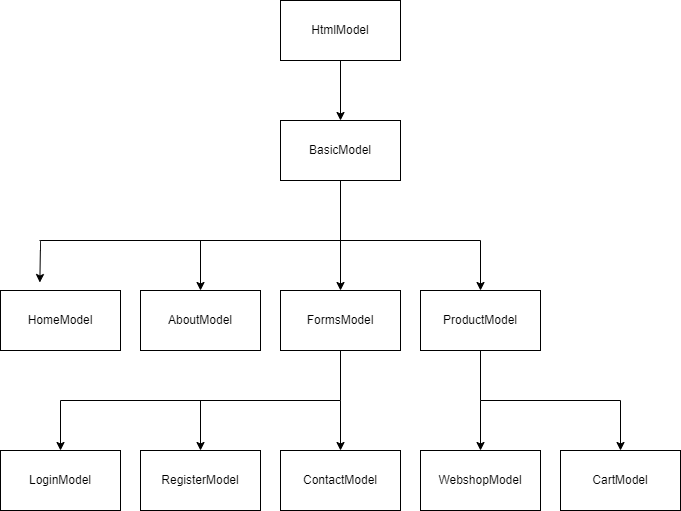

The diagram above was exported from draw.io. Its source (the exported page's mxGraphModel, read from the mxfile embedded in the PNG):
<mxGraphModel dx="862" dy="551" grid="1" gridSize="10" guides="1" tooltips="1" connect="1" arrows="1" fold="1" page="1" pageScale="1" pageWidth="583" pageHeight="827" math="0" shadow="0">
  <root>
    <mxCell id="0" />
    <mxCell id="1" parent="0" />
    <mxCell id="2" value="HtmlModel" style="rounded=0;whiteSpace=wrap;html=1;" parent="1" vertex="1">
      <mxGeometry x="520" y="160" width="120" height="60" as="geometry" />
    </mxCell>
    <mxCell id="3" value="" style="endArrow=classic;html=1;exitX=0.5;exitY=1;exitDx=0;exitDy=0;" parent="1" source="2" target="4" edge="1">
      <mxGeometry width="50" height="50" relative="1" as="geometry">
        <mxPoint x="640" y="440" as="sourcePoint" />
        <mxPoint x="580" y="280" as="targetPoint" />
      </mxGeometry>
    </mxCell>
    <mxCell id="4" value="BasicModel" style="rounded=0;whiteSpace=wrap;html=1;" parent="1" vertex="1">
      <mxGeometry x="520" y="280" width="120" height="60" as="geometry" />
    </mxCell>
    <mxCell id="6" value="" style="endArrow=none;html=1;entryX=0.5;entryY=1;entryDx=0;entryDy=0;" parent="1" target="4" edge="1">
      <mxGeometry width="50" height="50" relative="1" as="geometry">
        <mxPoint x="580" y="400" as="sourcePoint" />
        <mxPoint x="690" y="390" as="targetPoint" />
      </mxGeometry>
    </mxCell>
    <mxCell id="7" value="" style="endArrow=none;html=1;" parent="1" edge="1">
      <mxGeometry width="50" height="50" relative="1" as="geometry">
        <mxPoint x="280" y="400" as="sourcePoint" />
        <mxPoint x="720" y="400" as="targetPoint" />
      </mxGeometry>
    </mxCell>
    <mxCell id="8" value="" style="endArrow=classic;html=1;entryX=0.328;entryY=-0.133;entryDx=0;entryDy=0;entryPerimeter=0;" parent="1" target="9" edge="1">
      <mxGeometry width="50" height="50" relative="1" as="geometry">
        <mxPoint x="279" y="400" as="sourcePoint" />
        <mxPoint x="520" y="480" as="targetPoint" />
        <Array as="points">
          <mxPoint x="280" y="400" />
        </Array>
      </mxGeometry>
    </mxCell>
    <mxCell id="9" value="HomeModel" style="rounded=0;whiteSpace=wrap;html=1;" parent="1" vertex="1">
      <mxGeometry x="240" y="450" width="120" height="60" as="geometry" />
    </mxCell>
    <mxCell id="12" value="" style="endArrow=classic;html=1;" parent="1" target="13" edge="1">
      <mxGeometry width="50" height="50" relative="1" as="geometry">
        <mxPoint x="440" y="400" as="sourcePoint" />
        <mxPoint x="440" y="450" as="targetPoint" />
      </mxGeometry>
    </mxCell>
    <mxCell id="13" value="AboutModel" style="rounded=0;whiteSpace=wrap;html=1;" parent="1" vertex="1">
      <mxGeometry x="380" y="450" width="120" height="60" as="geometry" />
    </mxCell>
    <mxCell id="14" value="" style="endArrow=classic;html=1;" parent="1" target="15" edge="1">
      <mxGeometry width="50" height="50" relative="1" as="geometry">
        <mxPoint x="580" y="400" as="sourcePoint" />
        <mxPoint x="580" y="480" as="targetPoint" />
      </mxGeometry>
    </mxCell>
    <mxCell id="15" value="FormsModel" style="rounded=0;whiteSpace=wrap;html=1;" parent="1" vertex="1">
      <mxGeometry x="520" y="450" width="120" height="60" as="geometry" />
    </mxCell>
    <mxCell id="16" value="" style="endArrow=classic;html=1;" parent="1" target="17" edge="1">
      <mxGeometry width="50" height="50" relative="1" as="geometry">
        <mxPoint x="720" y="400" as="sourcePoint" />
        <mxPoint x="720" y="480" as="targetPoint" />
      </mxGeometry>
    </mxCell>
    <mxCell id="17" value="ProductModel" style="rounded=0;whiteSpace=wrap;html=1;" parent="1" vertex="1">
      <mxGeometry x="660" y="450" width="120" height="60" as="geometry" />
    </mxCell>
    <mxCell id="18" value="" style="endArrow=none;html=1;exitX=0.5;exitY=1;exitDx=0;exitDy=0;" parent="1" source="15" edge="1">
      <mxGeometry width="50" height="50" relative="1" as="geometry">
        <mxPoint x="550" y="470" as="sourcePoint" />
        <mxPoint x="580" y="560" as="targetPoint" />
      </mxGeometry>
    </mxCell>
    <mxCell id="19" value="" style="endArrow=none;html=1;" parent="1" edge="1">
      <mxGeometry width="50" height="50" relative="1" as="geometry">
        <mxPoint x="300" y="560" as="sourcePoint" />
        <mxPoint x="580" y="560" as="targetPoint" />
      </mxGeometry>
    </mxCell>
    <mxCell id="20" value="" style="endArrow=classic;html=1;entryX=0.5;entryY=0;entryDx=0;entryDy=0;" parent="1" target="21" edge="1">
      <mxGeometry width="50" height="50" relative="1" as="geometry">
        <mxPoint x="440" y="560" as="sourcePoint" />
        <mxPoint x="520" y="640" as="targetPoint" />
      </mxGeometry>
    </mxCell>
    <mxCell id="21" value="RegisterModel" style="rounded=0;whiteSpace=wrap;html=1;" parent="1" vertex="1">
      <mxGeometry x="380" y="610" width="120" height="60" as="geometry" />
    </mxCell>
    <mxCell id="22" value="" style="endArrow=classic;html=1;" parent="1" target="23" edge="1">
      <mxGeometry width="50" height="50" relative="1" as="geometry">
        <mxPoint x="580" y="560" as="sourcePoint" />
        <mxPoint x="580" y="640" as="targetPoint" />
      </mxGeometry>
    </mxCell>
    <mxCell id="23" value="ContactModel" style="rounded=0;whiteSpace=wrap;html=1;" parent="1" vertex="1">
      <mxGeometry x="520" y="610" width="120" height="60" as="geometry" />
    </mxCell>
    <mxCell id="25" value="" style="endArrow=classic;html=1;" parent="1" target="26" edge="1">
      <mxGeometry width="50" height="50" relative="1" as="geometry">
        <mxPoint x="300" y="560" as="sourcePoint" />
        <mxPoint x="300" y="640" as="targetPoint" />
      </mxGeometry>
    </mxCell>
    <mxCell id="26" value="LoginModel" style="rounded=0;whiteSpace=wrap;html=1;" parent="1" vertex="1">
      <mxGeometry x="240" y="610" width="120" height="60" as="geometry" />
    </mxCell>
    <mxCell id="28" value="" style="endArrow=none;html=1;entryX=0.5;entryY=1;entryDx=0;entryDy=0;" parent="1" target="17" edge="1">
      <mxGeometry width="50" height="50" relative="1" as="geometry">
        <mxPoint x="720" y="560" as="sourcePoint" />
        <mxPoint x="560" y="430" as="targetPoint" />
      </mxGeometry>
    </mxCell>
    <mxCell id="29" value="" style="endArrow=none;html=1;" parent="1" edge="1">
      <mxGeometry width="50" height="50" relative="1" as="geometry">
        <mxPoint x="860" y="560" as="sourcePoint" />
        <mxPoint x="720" y="560" as="targetPoint" />
      </mxGeometry>
    </mxCell>
    <mxCell id="31" value="" style="endArrow=classic;html=1;" parent="1" target="32" edge="1">
      <mxGeometry width="50" height="50" relative="1" as="geometry">
        <mxPoint x="720" y="560" as="sourcePoint" />
        <mxPoint x="720" y="640" as="targetPoint" />
      </mxGeometry>
    </mxCell>
    <mxCell id="32" value="WebshopModel" style="rounded=0;whiteSpace=wrap;html=1;" parent="1" vertex="1">
      <mxGeometry x="660" y="610" width="120" height="60" as="geometry" />
    </mxCell>
    <mxCell id="33" value="" style="endArrow=classic;html=1;" parent="1" target="34" edge="1">
      <mxGeometry width="50" height="50" relative="1" as="geometry">
        <mxPoint x="860" y="560" as="sourcePoint" />
        <mxPoint x="880" y="640" as="targetPoint" />
      </mxGeometry>
    </mxCell>
    <mxCell id="34" value="CartModel" style="rounded=0;whiteSpace=wrap;html=1;" parent="1" vertex="1">
      <mxGeometry x="800" y="610" width="120" height="60" as="geometry" />
    </mxCell>
  </root>
</mxGraphModel>